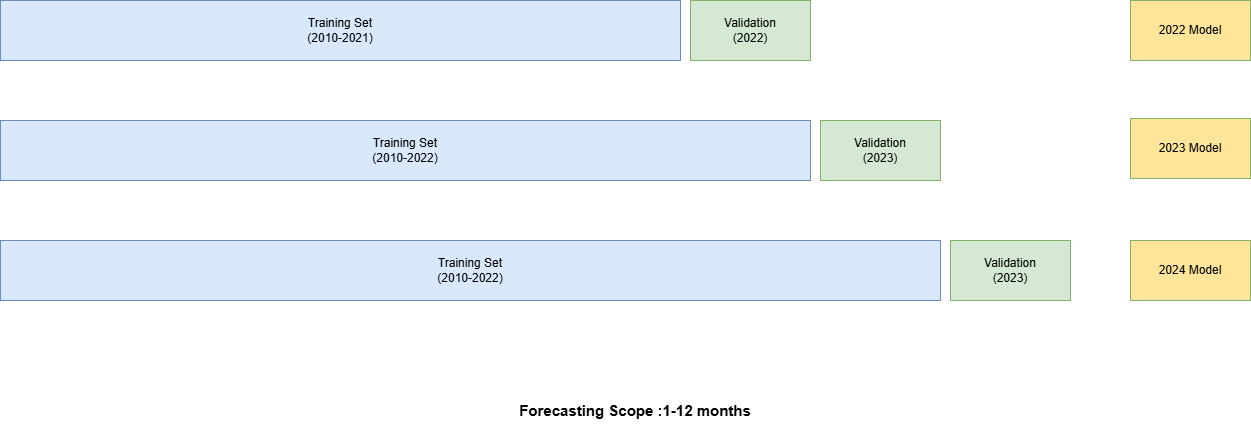

The diagram above was exported from draw.io. Its source (the exported page's mxGraphModel, read from the mxfile embedded in the PNG):
<mxGraphModel dx="2836" dy="1106" grid="1" gridSize="10" guides="1" tooltips="1" connect="1" arrows="1" fold="1" page="1" pageScale="1" pageWidth="827" pageHeight="1169" background="#ffffff" math="0" shadow="0">
  <root>
    <mxCell id="0" />
    <mxCell id="1" parent="0" />
    <mxCell id="nZP3Ob1NfeysHtMHWKzx-10" parent="1" style="rounded=0;whiteSpace=wrap;html=1;fillColor=#dae8fc;strokeColor=#6c8ebf;" value="Training Set&lt;div&gt;(2010-2021)&lt;/div&gt;" vertex="1">
      <mxGeometry height="60" width="680" x="190" y="360" as="geometry" />
    </mxCell>
    <mxCell id="nZP3Ob1NfeysHtMHWKzx-11" parent="1" style="whiteSpace=wrap;html=1;fillColor=#d5e8d4;strokeColor=#82b366;rounded=0;" value="Validation&lt;div&gt;(2022)&lt;/div&gt;" vertex="1">
      <mxGeometry height="60" width="120" x="880" y="360" as="geometry" />
    </mxCell>
    <mxCell id="P6CzHS96aEPLMfpPrU6M-1" parent="1" style="rounded=0;whiteSpace=wrap;html=1;fillColor=#dae8fc;strokeColor=#6c8ebf;" value="Training Set&lt;div&gt;(2010-2022)&lt;/div&gt;" vertex="1">
      <mxGeometry height="60" width="810" x="190" y="480" as="geometry" />
    </mxCell>
    <mxCell id="P6CzHS96aEPLMfpPrU6M-2" parent="1" style="whiteSpace=wrap;html=1;fillColor=#d5e8d4;strokeColor=#82b366;rounded=0;" value="Validation&lt;div&gt;(2023)&lt;/div&gt;" vertex="1">
      <mxGeometry height="60" width="120" x="1010" y="480" as="geometry" />
    </mxCell>
    <mxCell id="P6CzHS96aEPLMfpPrU6M-3" parent="1" style="rounded=0;whiteSpace=wrap;html=1;fillColor=#dae8fc;strokeColor=#6c8ebf;" value="Training Set&lt;div&gt;(2010-2022)&lt;/div&gt;" vertex="1">
      <mxGeometry height="60" width="940" x="190" y="600" as="geometry" />
    </mxCell>
    <mxCell id="P6CzHS96aEPLMfpPrU6M-4" parent="1" style="whiteSpace=wrap;html=1;fillColor=#d5e8d4;strokeColor=#82b366;rounded=0;" value="Validation&lt;div&gt;(2023)&lt;/div&gt;" vertex="1">
      <mxGeometry height="60" width="120" x="1140" y="600" as="geometry" />
    </mxCell>
    <mxCell id="P6CzHS96aEPLMfpPrU6M-5" parent="1" style="whiteSpace=wrap;html=1;fillColor=#FFE599;strokeColor=#82b366;rounded=0;" value="2022 Model" vertex="1">
      <mxGeometry height="60" width="120" x="1320" y="360" as="geometry" />
    </mxCell>
    <mxCell id="P6CzHS96aEPLMfpPrU6M-6" parent="1" style="whiteSpace=wrap;html=1;fillColor=#FFE599;strokeColor=#82b366;rounded=0;" value="2023 Model" vertex="1">
      <mxGeometry height="60" width="120" x="1320" y="478" as="geometry" />
    </mxCell>
    <mxCell id="P6CzHS96aEPLMfpPrU6M-7" parent="1" style="whiteSpace=wrap;html=1;fillColor=#FFE599;strokeColor=#82b366;rounded=0;" value="2024 Model" vertex="1">
      <mxGeometry height="60" width="120" x="1320" y="600" as="geometry" />
    </mxCell>
    <mxCell id="P6CzHS96aEPLMfpPrU6M-8" parent="1" style="rounded=0;whiteSpace=wrap;html=1;strokeColor=none;" value="&lt;b&gt;&lt;font style=&quot;font-size: 15px;&quot;&gt;Forecasting Scope :1-12 months&lt;/font&gt;&lt;/b&gt;" vertex="1">
      <mxGeometry height="60" width="310" x="670" y="740" as="geometry" />
    </mxCell>
  </root>
</mxGraphModel>